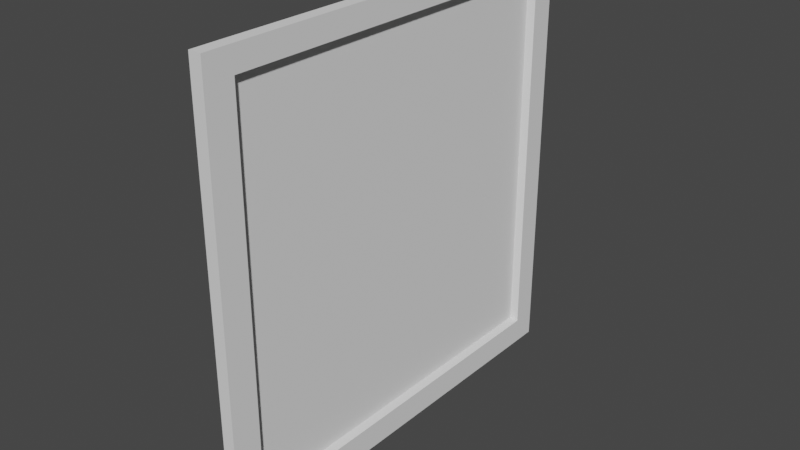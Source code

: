 # Source: Picture_Frame.blend  (saved by Blender 2.80.57; exported with 4.5.12 LTS)
import bpy
from mathutils import Matrix  # noqa: F401  (used for matrix-valued properties, if any)

bpy.ops.wm.read_factory_settings(use_empty=True)
scene = bpy.context.scene
scene.name = 'Scene'

# ---- collections
col_collection = bpy.data.collections.new('Collection'); scene.collection.children.link(col_collection)

# ---- world
world_world = bpy.data.worlds.new('World'); scene.world = world_world
world_world.use_nodes = True; world_world.node_tree.nodes.clear()
_N = world_world.node_tree.nodes; _L = world_world.node_tree.links
n0 = _N.new('ShaderNodeOutputWorld'); n0.name = 'World Output'; n0.location = (300, 300)
n1 = _N.new('ShaderNodeBackground'); n1.name = 'Background'; n1.location = (10, 300)
n1.inputs[0].default_value = (0.05088, 0.05088, 0.05088, 1.0)
_L.new(n1.outputs[0], n0.inputs[0])
n0.is_active_output = True
world_world.color = (0.05088, 0.05088, 0.05088)
world_world.use_sun_shadow = False
world_world.sun_shadow_jitter_overblur = 0.0

# ---- meshes
me_cube_001 = bpy.data.meshes.new('Cube.001')
me_cube_001.from_pydata([(-0.001462, -0.273, 0.003361), (-0.001462, -0.273, 0.5567), (-0.001462, 0.2803, 0.003361), (-0.001462, 0.2803, 0.5567), (0.01445, -0.273, 0.003361), (0.01445, -0.273, 0.5567), (0.01445, 0.2803, 0.003361), (0.01445, 0.2803, 0.5567), (-0.001514, -0.2731, 0.5262), (-0.001514, 0.2804, 0.5262), (0.01451, 0.2804, 0.5262), (0.01451, -0.2731, 0.5262), (-0.001514, 0.2804, 0.03777), (0.01451, 0.2804, 0.03777), (0.01451, -0.2731, 0.03777), (-0.001514, -0.2731, 0.03777), (-0.001514, -0.2356, 0.003264), (-0.001514, -0.2356, 0.5568), (0.01451, -0.2356, 0.003264), (0.01451, -0.2356, 0.5568), (0.01458, -0.2365, 0.5271), (-0.001671, -0.2356, 0.5262), (-0.001671, -0.2356, 0.03777), (0.01458, -0.2365, 0.03688), (-0.001514, 0.2478, 0.5568), (0.01451, 0.2478, 0.003264), (-0.001671, 0.2478, 0.5262), (-0.001671, 0.2478, 0.03777), (-0.001514, 0.2478, 0.003264), (0.01451, 0.2478, 0.5568), (0.01458, 0.2487, 0.5271), (0.01458, 0.2487, 0.03688), (0.004494, 0.246, 0.5244), (0.004494, -0.2337, 0.5244), (0.004494, 0.246, 0.03965), (0.004494, -0.2337, 0.03965)], [], [(26, 24, 3, 9), (9, 3, 7, 10), (20, 19, 5, 11), (11, 5, 1, 8), (16, 18, 4, 0), (19, 17, 1, 5), (14, 11, 8, 15), (23, 20, 11, 14), (12, 9, 10, 13), (27, 26, 9, 12), (28, 27, 12, 2), (2, 12, 13, 6), (18, 23, 14, 4), (4, 14, 15, 0), (25, 31, 23, 18), (0, 15, 22, 16), (15, 8, 21, 22), (23, 31, 34, 35), (29, 24, 17, 19), (28, 25, 18, 16), (30, 29, 19, 20), (8, 1, 17, 21), (10, 7, 29, 30), (2, 6, 25, 28), (7, 3, 24, 29), (13, 10, 30, 31), (6, 13, 31, 25), (16, 22, 27, 28), (22, 21, 26, 27), (21, 17, 24, 26), (34, 32, 33, 35), (31, 30, 32, 34), (30, 20, 33, 32), (20, 23, 35, 33)])
_uv = me_cube_001.uv_layers.new(name='UVMap')
_uv.uv.foreach_set('vector', [0.463, 0.4612, 0.49, 0.4612, 0.49, 0.4899, 0.463, 0.49, 0.4427, 0.9531, 0.4427, 0.9801, 0.4286, 0.9801, 0.4285, 0.9531, 0.5229, 0.4638, 0.5237, 0.49, 0.4906, 0.49, 0.4905, 0.463, 0.5175, 0.9341, 0.4905, 0.934, 0.4905, 0.92, 0.5175, 0.9199, 0.4579, 0.947, 0.472, 0.947, 0.472, 0.9801, 0.4579, 0.9801, 0.4432, 0.947, 0.4574, 0.947, 0.4573, 0.9801, 0.4432, 0.9801, 0.9497, 0.9341, 0.5175, 0.9341, 0.5175, 0.9199, 0.9497, 0.9199, 0.5229, 0.02998, 0.5229, 0.4638, 0.4905, 0.463, 0.4905, 0.03078, 0.4427, 0.5209, 0.4427, 0.9531, 0.4285, 0.9531, 0.4285, 0.5209, 0.03078, 0.4612, 0.463, 0.4612, 0.463, 0.49, 0.03078, 0.49, 0.0002422, 0.4612, 0.03078, 0.4612, 0.03078, 0.49, 0.000328, 0.4899, 0.4427, 0.4905, 0.4427, 0.5209, 0.4285, 0.5209, 0.4286, 0.4905, 0.5237, 0.0002422, 0.5229, 0.02998, 0.4905, 0.03078, 0.4906, 0.0003279, 0.9802, 0.934, 0.9497, 0.9341, 0.9497, 0.9199, 0.9802, 0.92, 0.9515, 0.0002429, 0.9523, 0.02998, 0.5229, 0.02998, 0.5237, 0.0002422, 0.000328, 0.0003367, 0.03078, 0.0002424, 0.03078, 0.03339, 0.0002423, 0.03339, 0.03078, 0.0002424, 0.463, 0.0002422, 0.463, 0.03339, 0.03078, 0.03339, 0.99, 0.4905, 0.99, 0.9199, 0.9808, 0.9175, 0.9808, 0.493, 0.4432, 0.5192, 0.4574, 0.5192, 0.4574, 0.947, 0.4432, 0.947, 0.4579, 0.5192, 0.472, 0.5192, 0.472, 0.947, 0.4579, 0.947, 0.9523, 0.4638, 0.9515, 0.49, 0.5237, 0.49, 0.5229, 0.4638, 0.463, 0.0002422, 0.49, 0.0003366, 0.49, 0.03339, 0.463, 0.03339, 0.9803, 0.463, 0.9802, 0.49, 0.9515, 0.49, 0.9523, 0.4638, 0.4579, 0.4905, 0.472, 0.4905, 0.472, 0.5192, 0.4579, 0.5192, 0.4432, 0.4905, 0.4573, 0.4905, 0.4574, 0.5192, 0.4432, 0.5192, 0.9803, 0.03078, 0.9803, 0.463, 0.9523, 0.4638, 0.9523, 0.02998, 0.9802, 0.0003286, 0.9803, 0.03078, 0.9523, 0.02998, 0.9515, 0.0002429, 0.0002423, 0.03339, 0.03078, 0.03339, 0.03078, 0.4612, 0.0002422, 0.4612, 0.0002422, 0.9227, 0.0002423, 0.4905, 0.4281, 0.4905, 0.4281, 0.9227, 0.463, 0.03339, 0.49, 0.03339, 0.49, 0.4612, 0.463, 0.4612, 0.915, 0.4905, 0.915, 0.9194, 0.4905, 0.9194, 0.4905, 0.4905, 0.99, 0.0002422, 0.99, 0.434, 0.9808, 0.4316, 0.9808, 0.002697, 0.9905, 0.4297, 0.9905, 0.0002422, 0.9998, 0.002694, 0.9998, 0.4272, 0.4818, 0.4905, 0.4818, 0.9243, 0.4725, 0.9218, 0.4725, 0.4929])
me_cube_001.use_remesh_preserve_volume = False
me_cube_001.use_remesh_preserve_attributes = False
me_cube_001.use_mirror_vertex_groups = False
me_cube_001.update()

# ---- objects
ob_cube = bpy.data.objects.new('Cube', me_cube_001)

# ---- transforms, parenting, visibility, modifiers, constraints
ob_cube.location = (0.0, 0.0, 0.0)
ob_cube.lineart.crease_threshold = 0.0

# ---- collection membership
col_collection.objects.link(ob_cube)

# ---- scene / render settings (as saved in the file)
scene.frame_start = 1; scene.frame_end = 250; scene.frame_set(170)
scene.render.engine = 'BLENDER_EEVEE_NEXT'
scene.cycles.use_denoising = False
scene.cycles.samples = 128
scene.cycles.sampling_pattern = 'TABULATED_SOBOL'
scene.cycles.use_adaptive_sampling = False
scene.cycles.use_light_tree = False
scene.view_settings.view_transform = 'Filmic'
bpy.context.view_layer.update()

# ---- added for rendering (the .blend has no active camera and no usable light): camera, sun
cam_auto = bpy.data.cameras.new('AutoCamera')
cam_auto.lens = 50.0
cam_auto.sensor_width = 36.0
cam_auto.clip_end = 1000.0
ob_auto_camera = bpy.data.objects.new('AutoCamera', cam_auto)
scene.collection.objects.link(ob_auto_camera)
ob_auto_camera.location = (0.730877, -0.865657, 0.859574)
ob_auto_camera.rotation_euler = (1.09748, -7.21219e-08, 0.694738)
scene.camera = ob_auto_camera
light_auto_sun = bpy.data.lights.new('AutoSun', 'SUN')
light_auto_sun.energy = 3.0
light_auto_sun.angle = 0.0523599
ob_auto_sun = bpy.data.objects.new('AutoSun', light_auto_sun)
scene.collection.objects.link(ob_auto_sun)
ob_auto_sun.rotation_euler = (0.872665, 0.174533, 0.523599)
bpy.context.view_layer.update()
